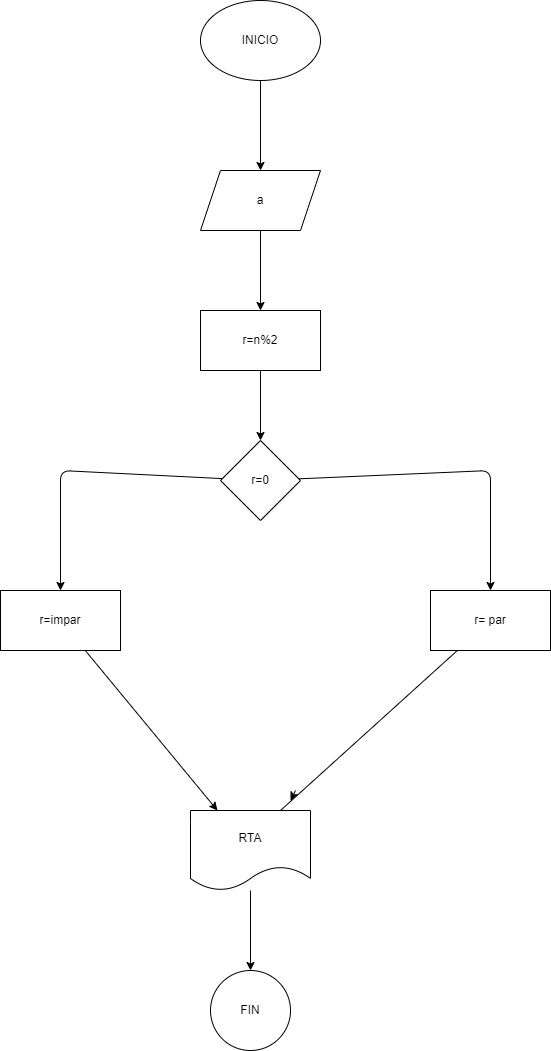

The diagram above was exported from draw.io. Its source (the exported page's mxGraphModel, read from the mxfile embedded in the PNG):
<mxGraphModel dx="1126" dy="792" grid="1" gridSize="10" guides="1" tooltips="1" connect="1" arrows="1" fold="1" page="1" pageScale="1" pageWidth="827" pageHeight="1169" math="0" shadow="0">
  <root>
    <mxCell id="0" />
    <mxCell id="1" parent="0" />
    <mxCell id="4" value="" style="edgeStyle=none;html=1;" edge="1" parent="1" source="2" target="3">
      <mxGeometry relative="1" as="geometry" />
    </mxCell>
    <mxCell id="2" value="INICIO" style="ellipse;whiteSpace=wrap;html=1;" vertex="1" parent="1">
      <mxGeometry x="330" y="50" width="120" height="80" as="geometry" />
    </mxCell>
    <mxCell id="8" value="" style="edgeStyle=none;html=1;" edge="1" parent="1" source="3" target="7">
      <mxGeometry relative="1" as="geometry" />
    </mxCell>
    <mxCell id="3" value="a" style="shape=parallelogram;perimeter=parallelogramPerimeter;whiteSpace=wrap;html=1;fixedSize=1;" vertex="1" parent="1">
      <mxGeometry x="330" y="220" width="120" height="60" as="geometry" />
    </mxCell>
    <mxCell id="10" value="" style="edgeStyle=none;html=1;" edge="1" parent="1" source="7" target="9">
      <mxGeometry relative="1" as="geometry" />
    </mxCell>
    <mxCell id="7" value="r=n%2" style="whiteSpace=wrap;html=1;" vertex="1" parent="1">
      <mxGeometry x="330" y="360" width="120" height="60" as="geometry" />
    </mxCell>
    <mxCell id="12" value="" style="edgeStyle=none;html=1;" edge="1" parent="1" source="9" target="11">
      <mxGeometry relative="1" as="geometry">
        <Array as="points">
          <mxPoint x="620" y="520" />
        </Array>
      </mxGeometry>
    </mxCell>
    <mxCell id="14" value="" style="edgeStyle=none;html=1;" edge="1" parent="1" source="9" target="13">
      <mxGeometry relative="1" as="geometry">
        <Array as="points">
          <mxPoint x="190" y="520" />
        </Array>
      </mxGeometry>
    </mxCell>
    <mxCell id="9" value="r=0" style="rhombus;whiteSpace=wrap;html=1;" vertex="1" parent="1">
      <mxGeometry x="350" y="490" width="80" height="80" as="geometry" />
    </mxCell>
    <mxCell id="15" style="edgeStyle=none;html=1;startArrow=none;" edge="1" parent="1">
      <mxGeometry relative="1" as="geometry">
        <mxPoint x="420" y="850" as="targetPoint" />
        <mxPoint x="425" y="840" as="sourcePoint" />
      </mxGeometry>
    </mxCell>
    <mxCell id="11" value="r= par" style="whiteSpace=wrap;html=1;" vertex="1" parent="1">
      <mxGeometry x="560" y="640" width="120" height="60" as="geometry" />
    </mxCell>
    <mxCell id="20" value="" style="edgeStyle=none;html=1;" edge="1" parent="1" source="13" target="19">
      <mxGeometry relative="1" as="geometry" />
    </mxCell>
    <mxCell id="13" value="r=impar" style="whiteSpace=wrap;html=1;" vertex="1" parent="1">
      <mxGeometry x="130" y="640" width="120" height="60" as="geometry" />
    </mxCell>
    <mxCell id="18" value="" style="edgeStyle=none;html=1;endArrow=none;entryX=0.75;entryY=0;entryDx=0;entryDy=0;" edge="1" parent="1" source="11" target="19">
      <mxGeometry relative="1" as="geometry">
        <mxPoint x="441.5" y="840" as="targetPoint" />
        <mxPoint x="586.6666666666667" y="700" as="sourcePoint" />
      </mxGeometry>
    </mxCell>
    <mxCell id="22" value="" style="edgeStyle=none;html=1;" edge="1" parent="1" source="19" target="21">
      <mxGeometry relative="1" as="geometry" />
    </mxCell>
    <mxCell id="19" value="RTA" style="shape=document;whiteSpace=wrap;html=1;boundedLbl=1;" vertex="1" parent="1">
      <mxGeometry x="320" y="860" width="120" height="80" as="geometry" />
    </mxCell>
    <mxCell id="21" value="FIN" style="ellipse;whiteSpace=wrap;html=1;" vertex="1" parent="1">
      <mxGeometry x="340" y="1020" width="80" height="80" as="geometry" />
    </mxCell>
  </root>
</mxGraphModel>